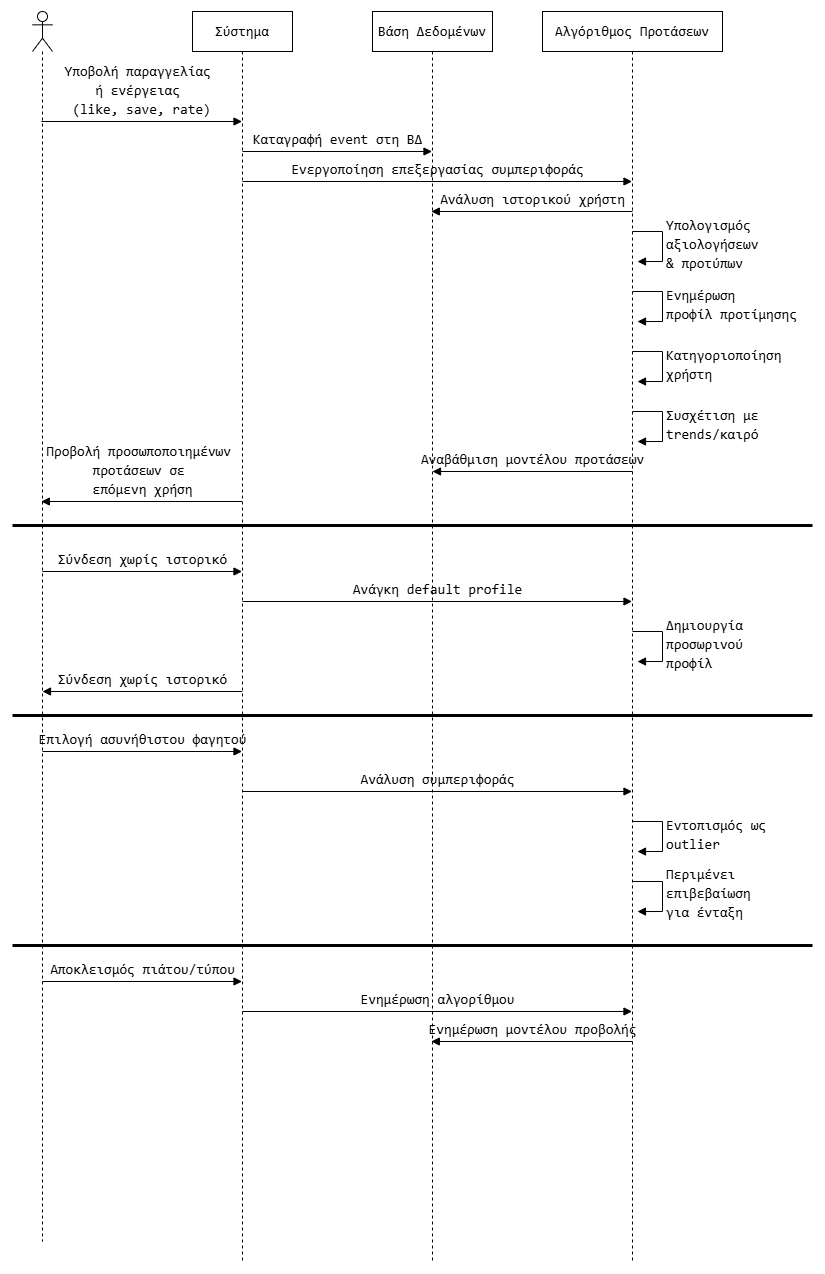

The diagram above was exported from draw.io. Its source (the exported page's mxGraphModel, read from the mxfile embedded in the PNG):
<mxGraphModel dx="2300" dy="1510" grid="1" gridSize="10" guides="1" tooltips="1" connect="1" arrows="1" fold="1" page="1" pageScale="1" pageWidth="850" pageHeight="1100" math="0" shadow="0">
  <root>
    <mxCell id="0" />
    <mxCell id="1" parent="0" />
    <mxCell id="yBbPamQ36BqmKmPe5NSC-1" value="" style="shape=umlLifeline;perimeter=lifelinePerimeter;whiteSpace=wrap;html=1;container=1;dropTarget=0;collapsible=0;recursiveResize=0;outlineConnect=0;portConstraint=eastwest;newEdgeStyle={&quot;curved&quot;:0,&quot;rounded&quot;:0};participant=umlActor;fontColor=default;labelBackgroundColor=none;" vertex="1" parent="1">
      <mxGeometry x="10" y="40" width="20" height="1230" as="geometry" />
    </mxCell>
    <mxCell id="yBbPamQ36BqmKmPe5NSC-2" value="&lt;div style=&quot;font-family: Consolas, &amp;quot;Courier New&amp;quot;, monospace; font-size: 14px; line-height: 19px; white-space: pre;&quot;&gt;&lt;span style=&quot;&quot;&gt;Σύστημα&lt;/span&gt;&lt;/div&gt;" style="shape=umlLifeline;perimeter=lifelinePerimeter;whiteSpace=wrap;html=1;container=1;dropTarget=0;collapsible=0;recursiveResize=0;outlineConnect=0;portConstraint=eastwest;newEdgeStyle={&quot;curved&quot;:0,&quot;rounded&quot;:0};fontColor=default;labelBackgroundColor=none;" vertex="1" parent="1">
      <mxGeometry x="170" y="40" width="100" height="1250" as="geometry" />
    </mxCell>
    <mxCell id="yBbPamQ36BqmKmPe5NSC-3" value="&lt;div style=&quot;font-family: Consolas, &amp;quot;Courier New&amp;quot;, monospace; font-size: 14px; line-height: 19px; white-space: pre;&quot;&gt;&lt;div style=&quot;line-height: 19px;&quot;&gt;&lt;span style=&quot;&quot;&gt;Βάση Δεδομένων&lt;/span&gt;&lt;/div&gt;&lt;/div&gt;" style="shape=umlLifeline;perimeter=lifelinePerimeter;whiteSpace=wrap;html=1;container=1;dropTarget=0;collapsible=0;recursiveResize=0;outlineConnect=0;portConstraint=eastwest;newEdgeStyle={&quot;curved&quot;:0,&quot;rounded&quot;:0};fontColor=default;labelBackgroundColor=none;" vertex="1" parent="1">
      <mxGeometry x="350" y="40" width="120" height="1250" as="geometry" />
    </mxCell>
    <mxCell id="yBbPamQ36BqmKmPe5NSC-4" value="&lt;div style=&quot;font-family: Consolas, &amp;quot;Courier New&amp;quot;, monospace; font-size: 14px; line-height: 19px; white-space: pre;&quot;&gt;&lt;div style=&quot;line-height: 19px;&quot;&gt;&lt;div style=&quot;line-height: 19px;&quot;&gt;&lt;span style=&quot;&quot;&gt;Αλγόριθμος Προτάσεων&lt;/span&gt;&lt;/div&gt;&lt;/div&gt;&lt;/div&gt;" style="shape=umlLifeline;perimeter=lifelinePerimeter;whiteSpace=wrap;html=1;container=1;dropTarget=0;collapsible=0;recursiveResize=0;outlineConnect=0;portConstraint=eastwest;newEdgeStyle={&quot;curved&quot;:0,&quot;rounded&quot;:0};fontColor=default;labelBackgroundColor=none;" vertex="1" parent="1">
      <mxGeometry x="520" y="40" width="180" height="1250" as="geometry" />
    </mxCell>
    <mxCell id="yBbPamQ36BqmKmPe5NSC-5" value="&lt;div style=&quot;font-family: Consolas, &amp;quot;Courier New&amp;quot;, monospace; font-size: 14px; line-height: 19px; white-space-collapse: preserve;&quot;&gt;&lt;div style=&quot;line-height: 19px;&quot;&gt;Υποβολή παραγγελίας &lt;/div&gt;&lt;div style=&quot;line-height: 19px;&quot;&gt;ή ενέργειας &lt;/div&gt;&lt;div style=&quot;line-height: 19px;&quot;&gt;(like, save, rate)&lt;/div&gt;&lt;/div&gt;" style="html=1;verticalAlign=bottom;endArrow=block;curved=0;rounded=0;fontColor=default;labelBackgroundColor=none;" edge="1" parent="1" source="yBbPamQ36BqmKmPe5NSC-1">
      <mxGeometry x="0.0031" width="80" relative="1" as="geometry">
        <mxPoint x="60" y="150" as="sourcePoint" />
        <mxPoint x="219.5" y="150" as="targetPoint" />
        <mxPoint as="offset" />
      </mxGeometry>
    </mxCell>
    <mxCell id="yBbPamQ36BqmKmPe5NSC-6" value="&lt;div style=&quot;font-family: Consolas, &amp;quot;Courier New&amp;quot;, monospace; font-size: 14px; line-height: 19px; white-space-collapse: preserve;&quot;&gt;Καταγραφή event στη ΒΔ&lt;/div&gt;" style="html=1;verticalAlign=bottom;endArrow=block;curved=0;rounded=0;fontColor=default;labelBackgroundColor=none;" edge="1" parent="1">
      <mxGeometry width="80" relative="1" as="geometry">
        <mxPoint x="220" y="180" as="sourcePoint" />
        <mxPoint x="409.5" y="180" as="targetPoint" />
      </mxGeometry>
    </mxCell>
    <mxCell id="yBbPamQ36BqmKmPe5NSC-7" value="&lt;div style=&quot;font-family: Consolas, &amp;quot;Courier New&amp;quot;, monospace; font-size: 14px; line-height: 19px; white-space-collapse: preserve;&quot;&gt;Ενεργοποίηση επεξεργασίας συμπεριφοράς&lt;/div&gt;" style="html=1;verticalAlign=bottom;endArrow=block;curved=0;rounded=0;fontColor=default;labelBackgroundColor=none;" edge="1" parent="1" target="yBbPamQ36BqmKmPe5NSC-4">
      <mxGeometry width="80" relative="1" as="geometry">
        <mxPoint x="220" y="210" as="sourcePoint" />
        <mxPoint x="300" y="210" as="targetPoint" />
      </mxGeometry>
    </mxCell>
    <mxCell id="yBbPamQ36BqmKmPe5NSC-8" value="&lt;div style=&quot;font-family: Consolas, &amp;quot;Courier New&amp;quot;, monospace; font-size: 14px; line-height: 19px; white-space-collapse: preserve;&quot;&gt;Ανάλυση ιστορικού χρήστη&lt;/div&gt;" style="html=1;verticalAlign=bottom;endArrow=block;curved=0;rounded=0;fontColor=default;labelBackgroundColor=none;" edge="1" parent="1" target="yBbPamQ36BqmKmPe5NSC-3">
      <mxGeometry width="80" relative="1" as="geometry">
        <mxPoint x="610" y="240" as="sourcePoint" />
        <mxPoint x="530" y="240" as="targetPoint" />
      </mxGeometry>
    </mxCell>
    <mxCell id="yBbPamQ36BqmKmPe5NSC-10" value="&lt;div style=&quot;font-family: Consolas, &amp;quot;Courier New&amp;quot;, monospace; font-size: 14px; line-height: 19px; white-space-collapse: preserve;&quot;&gt;Υπολογισμός &lt;/div&gt;&lt;div style=&quot;font-family: Consolas, &amp;quot;Courier New&amp;quot;, monospace; font-size: 14px; line-height: 19px; white-space-collapse: preserve;&quot;&gt;αξιολογήσεων &lt;/div&gt;&lt;div style=&quot;font-family: Consolas, &amp;quot;Courier New&amp;quot;, monospace; font-size: 14px; line-height: 19px; white-space-collapse: preserve;&quot;&gt;&amp;amp; προτύπων&lt;/div&gt;" style="html=1;align=left;spacingLeft=2;endArrow=block;rounded=0;edgeStyle=orthogonalEdgeStyle;curved=0;rounded=0;fontColor=default;labelBackgroundColor=none;" edge="1" parent="1">
      <mxGeometry relative="1" as="geometry">
        <mxPoint x="610" y="260" as="sourcePoint" />
        <Array as="points">
          <mxPoint x="640" y="290" />
        </Array>
        <mxPoint x="615" y="290.03999999999996" as="targetPoint" />
      </mxGeometry>
    </mxCell>
    <mxCell id="yBbPamQ36BqmKmPe5NSC-12" value="&lt;div style=&quot;font-family: Consolas, &amp;quot;Courier New&amp;quot;, monospace; font-size: 14px; line-height: 19px; white-space-collapse: preserve;&quot;&gt;&lt;div style=&quot;line-height: 19px;&quot;&gt;Ενημέρωση &lt;/div&gt;&lt;div style=&quot;line-height: 19px;&quot;&gt;προφίλ προτίμησης&lt;/div&gt;&lt;/div&gt;" style="html=1;align=left;spacingLeft=2;endArrow=block;rounded=0;edgeStyle=orthogonalEdgeStyle;curved=0;rounded=0;fontColor=default;labelBackgroundColor=none;" edge="1" parent="1">
      <mxGeometry relative="1" as="geometry">
        <mxPoint x="610" y="320" as="sourcePoint" />
        <Array as="points">
          <mxPoint x="640" y="350" />
        </Array>
        <mxPoint x="615" y="350.03999999999996" as="targetPoint" />
      </mxGeometry>
    </mxCell>
    <mxCell id="yBbPamQ36BqmKmPe5NSC-13" value="&lt;div style=&quot;font-family: Consolas, &amp;quot;Courier New&amp;quot;, monospace; font-size: 14px; line-height: 19px; white-space-collapse: preserve;&quot;&gt;&lt;div style=&quot;line-height: 19px;&quot;&gt;&lt;div style=&quot;line-height: 19px;&quot;&gt;Κατηγοριοποίηση &lt;/div&gt;&lt;div style=&quot;line-height: 19px;&quot;&gt;χρήστη&lt;/div&gt;&lt;/div&gt;&lt;/div&gt;" style="html=1;align=left;spacingLeft=2;endArrow=block;rounded=0;edgeStyle=orthogonalEdgeStyle;curved=0;rounded=0;fontColor=default;labelBackgroundColor=none;" edge="1" parent="1">
      <mxGeometry relative="1" as="geometry">
        <mxPoint x="610" y="380" as="sourcePoint" />
        <Array as="points">
          <mxPoint x="640" y="410" />
        </Array>
        <mxPoint x="615" y="410.03999999999996" as="targetPoint" />
      </mxGeometry>
    </mxCell>
    <mxCell id="yBbPamQ36BqmKmPe5NSC-14" value="&lt;div style=&quot;font-family: Consolas, &amp;quot;Courier New&amp;quot;, monospace; font-size: 14px; line-height: 19px; white-space-collapse: preserve;&quot;&gt;&lt;div style=&quot;line-height: 19px;&quot;&gt;&lt;div style=&quot;line-height: 19px;&quot;&gt;&lt;div style=&quot;line-height: 19px;&quot;&gt;Συσχέτιση με &lt;/div&gt;&lt;div style=&quot;line-height: 19px;&quot;&gt;trends/καιρό&lt;/div&gt;&lt;/div&gt;&lt;/div&gt;&lt;/div&gt;" style="html=1;align=left;spacingLeft=2;endArrow=block;rounded=0;edgeStyle=orthogonalEdgeStyle;curved=0;rounded=0;fontColor=default;labelBackgroundColor=none;" edge="1" parent="1">
      <mxGeometry relative="1" as="geometry">
        <mxPoint x="610" y="440" as="sourcePoint" />
        <Array as="points">
          <mxPoint x="640" y="470" />
        </Array>
        <mxPoint x="615" y="470.03999999999996" as="targetPoint" />
      </mxGeometry>
    </mxCell>
    <mxCell id="yBbPamQ36BqmKmPe5NSC-15" value="&lt;div style=&quot;font-family: Consolas, &amp;quot;Courier New&amp;quot;, monospace; font-size: 14px; line-height: 19px; white-space-collapse: preserve;&quot;&gt;&lt;div style=&quot;line-height: 19px;&quot;&gt;Αναβάθμιση μοντέλου προτάσεων&lt;/div&gt;&lt;/div&gt;" style="html=1;verticalAlign=bottom;endArrow=block;curved=0;rounded=0;fontColor=default;labelBackgroundColor=none;" edge="1" parent="1">
      <mxGeometry width="80" relative="1" as="geometry">
        <mxPoint x="610" y="500" as="sourcePoint" />
        <mxPoint x="410" y="500" as="targetPoint" />
        <mxPoint as="offset" />
      </mxGeometry>
    </mxCell>
    <mxCell id="yBbPamQ36BqmKmPe5NSC-17" value="&lt;div style=&quot;font-family: Consolas, &amp;quot;Courier New&amp;quot;, monospace; font-size: 14px; line-height: 19px; white-space-collapse: preserve;&quot;&gt;&lt;div style=&quot;line-height: 19px;&quot;&gt;&lt;div style=&quot;line-height: 19px;&quot;&gt;Προβολή προσωποποιημένων &lt;/div&gt;&lt;div style=&quot;line-height: 19px;&quot;&gt;προτάσεων σε &lt;/div&gt;&lt;div style=&quot;line-height: 19px;&quot;&gt;επόμενη χρήση&lt;/div&gt;&lt;/div&gt;&lt;/div&gt;" style="html=1;verticalAlign=bottom;endArrow=block;curved=0;rounded=0;fontColor=default;labelBackgroundColor=none;" edge="1" parent="1" target="yBbPamQ36BqmKmPe5NSC-1">
      <mxGeometry x="-0.0048" width="80" relative="1" as="geometry">
        <mxPoint x="219.5" y="530" as="sourcePoint" />
        <mxPoint x="60" y="530" as="targetPoint" />
        <mxPoint as="offset" />
      </mxGeometry>
    </mxCell>
    <mxCell id="yBbPamQ36BqmKmPe5NSC-18" value="" style="line;strokeWidth=3;fillColor=none;align=left;verticalAlign=middle;spacingTop=-1;spacingLeft=3;spacingRight=3;rotatable=0;labelPosition=right;points=[];portConstraint=eastwest;strokeColor=inherit;fontColor=default;labelBackgroundColor=none;" vertex="1" parent="1">
      <mxGeometry x="-10" y="550" width="800" height="8" as="geometry" />
    </mxCell>
    <mxCell id="yBbPamQ36BqmKmPe5NSC-19" value="&lt;div style=&quot;font-family: Consolas, &amp;quot;Courier New&amp;quot;, monospace; font-size: 14px; line-height: 19px; white-space-collapse: preserve;&quot;&gt;Σύνδεση χωρίς ιστορικό&lt;/div&gt;" style="html=1;verticalAlign=bottom;endArrow=block;curved=0;rounded=0;fontColor=default;labelBackgroundColor=none;" edge="1" parent="1">
      <mxGeometry width="80" relative="1" as="geometry">
        <mxPoint x="19.833333333333258" y="600" as="sourcePoint" />
        <mxPoint x="219.5" y="600" as="targetPoint" />
      </mxGeometry>
    </mxCell>
    <mxCell id="yBbPamQ36BqmKmPe5NSC-20" value="&lt;div style=&quot;font-family: Consolas, &amp;quot;Courier New&amp;quot;, monospace; font-size: 14px; line-height: 19px; white-space-collapse: preserve;&quot;&gt;Ανάγκη default profile&lt;/div&gt;" style="html=1;verticalAlign=bottom;endArrow=block;curved=0;rounded=0;fontColor=default;labelBackgroundColor=none;" edge="1" parent="1" target="yBbPamQ36BqmKmPe5NSC-4">
      <mxGeometry width="80" relative="1" as="geometry">
        <mxPoint x="220" y="630" as="sourcePoint" />
        <mxPoint x="300" y="630" as="targetPoint" />
      </mxGeometry>
    </mxCell>
    <mxCell id="yBbPamQ36BqmKmPe5NSC-21" value="&lt;div style=&quot;font-family: Consolas, &amp;quot;Courier New&amp;quot;, monospace; font-size: 14px; line-height: 19px; white-space-collapse: preserve;&quot;&gt;&lt;div style=&quot;line-height: 19px;&quot;&gt;&lt;div style=&quot;line-height: 19px;&quot;&gt;&lt;div style=&quot;line-height: 19px;&quot;&gt;Δημιουργία &lt;/div&gt;&lt;div style=&quot;line-height: 19px;&quot;&gt;προσωρινού &lt;/div&gt;&lt;div style=&quot;line-height: 19px;&quot;&gt;προφίλ&lt;/div&gt;&lt;/div&gt;&lt;/div&gt;&lt;/div&gt;" style="html=1;align=left;spacingLeft=2;endArrow=block;rounded=0;edgeStyle=orthogonalEdgeStyle;curved=0;rounded=0;fontColor=default;labelBackgroundColor=none;" edge="1" parent="1">
      <mxGeometry relative="1" as="geometry">
        <mxPoint x="610" y="660" as="sourcePoint" />
        <Array as="points">
          <mxPoint x="640" y="690" />
        </Array>
        <mxPoint x="615" y="690.04" as="targetPoint" />
      </mxGeometry>
    </mxCell>
    <mxCell id="yBbPamQ36BqmKmPe5NSC-23" value="" style="line;strokeWidth=3;fillColor=none;align=left;verticalAlign=middle;spacingTop=-1;spacingLeft=3;spacingRight=3;rotatable=0;labelPosition=right;points=[];portConstraint=eastwest;strokeColor=inherit;fontColor=default;labelBackgroundColor=none;" vertex="1" parent="1">
      <mxGeometry x="-10" y="740" width="800" height="8" as="geometry" />
    </mxCell>
    <mxCell id="yBbPamQ36BqmKmPe5NSC-24" value="&lt;div style=&quot;font-family: Consolas, &amp;quot;Courier New&amp;quot;, monospace; font-size: 14px; line-height: 19px; white-space-collapse: preserve;&quot;&gt;&lt;div style=&quot;line-height: 19px;&quot;&gt;&lt;div style=&quot;line-height: 19px;&quot;&gt;&lt;div style=&quot;line-height: 19px;&quot;&gt;&lt;div style=&quot;line-height: 19px;&quot;&gt;Εντοπισμός ως &lt;/div&gt;&lt;div style=&quot;line-height: 19px;&quot;&gt;outlier&lt;/div&gt;&lt;/div&gt;&lt;/div&gt;&lt;/div&gt;&lt;/div&gt;" style="html=1;align=left;spacingLeft=2;endArrow=block;rounded=0;edgeStyle=orthogonalEdgeStyle;curved=0;rounded=0;fontColor=default;labelBackgroundColor=none;" edge="1" parent="1">
      <mxGeometry relative="1" as="geometry">
        <mxPoint x="610" y="850" as="sourcePoint" />
        <Array as="points">
          <mxPoint x="640" y="880" />
        </Array>
        <mxPoint x="615" y="880.04" as="targetPoint" />
      </mxGeometry>
    </mxCell>
    <mxCell id="yBbPamQ36BqmKmPe5NSC-25" value="&lt;div style=&quot;font-family: Consolas, &amp;quot;Courier New&amp;quot;, monospace; font-size: 14px; line-height: 19px; white-space-collapse: preserve;&quot;&gt;&lt;div style=&quot;line-height: 19px;&quot;&gt;&lt;div style=&quot;line-height: 19px;&quot;&gt;&lt;div style=&quot;line-height: 19px;&quot;&gt;&lt;div style=&quot;line-height: 19px;&quot;&gt;&lt;div style=&quot;line-height: 19px;&quot;&gt;Περιμένει &lt;/div&gt;&lt;div style=&quot;line-height: 19px;&quot;&gt;επιβεβαίωση &lt;/div&gt;&lt;div style=&quot;line-height: 19px;&quot;&gt;για ένταξη&lt;/div&gt;&lt;/div&gt;&lt;/div&gt;&lt;/div&gt;&lt;/div&gt;&lt;/div&gt;" style="html=1;align=left;spacingLeft=2;endArrow=block;rounded=0;edgeStyle=orthogonalEdgeStyle;curved=0;rounded=0;fontColor=default;labelBackgroundColor=none;" edge="1" parent="1">
      <mxGeometry x="-0.0101" relative="1" as="geometry">
        <mxPoint x="610" y="910" as="sourcePoint" />
        <Array as="points">
          <mxPoint x="640" y="940" />
        </Array>
        <mxPoint x="615" y="940.04" as="targetPoint" />
        <mxPoint as="offset" />
      </mxGeometry>
    </mxCell>
    <mxCell id="yBbPamQ36BqmKmPe5NSC-26" value="&lt;div style=&quot;font-family: Consolas, &amp;quot;Courier New&amp;quot;, monospace; font-size: 14px; line-height: 19px; white-space-collapse: preserve;&quot;&gt;Σύνδεση χωρίς ιστορικό&lt;/div&gt;" style="html=1;verticalAlign=bottom;endArrow=block;curved=0;rounded=0;fontColor=default;labelBackgroundColor=none;" edge="1" parent="1">
      <mxGeometry width="80" relative="1" as="geometry">
        <mxPoint x="219.67" y="720" as="sourcePoint" />
        <mxPoint x="20.00333333333326" y="720" as="targetPoint" />
      </mxGeometry>
    </mxCell>
    <mxCell id="yBbPamQ36BqmKmPe5NSC-27" value="&lt;div style=&quot;font-family: Consolas, &amp;quot;Courier New&amp;quot;, monospace; font-size: 14px; line-height: 19px; white-space-collapse: preserve;&quot;&gt;Επιλογή ασυνήθιστου φαγητού&lt;/div&gt;" style="html=1;verticalAlign=bottom;endArrow=block;curved=0;rounded=0;fontColor=default;labelBackgroundColor=none;" edge="1" parent="1" target="yBbPamQ36BqmKmPe5NSC-2">
      <mxGeometry width="80" relative="1" as="geometry">
        <mxPoint x="20" y="780" as="sourcePoint" />
        <mxPoint x="100" y="780" as="targetPoint" />
      </mxGeometry>
    </mxCell>
    <mxCell id="yBbPamQ36BqmKmPe5NSC-28" value="&lt;div style=&quot;font-family: Consolas, &amp;quot;Courier New&amp;quot;, monospace; font-size: 14px; line-height: 19px; white-space-collapse: preserve;&quot;&gt;Ανάλυση συμπεριφοράς&lt;/div&gt;" style="html=1;verticalAlign=bottom;endArrow=block;curved=0;rounded=0;fontColor=default;labelBackgroundColor=none;" edge="1" parent="1" target="yBbPamQ36BqmKmPe5NSC-4">
      <mxGeometry width="80" relative="1" as="geometry">
        <mxPoint x="220" y="820" as="sourcePoint" />
        <mxPoint x="300" y="820" as="targetPoint" />
      </mxGeometry>
    </mxCell>
    <mxCell id="yBbPamQ36BqmKmPe5NSC-29" value="" style="line;strokeWidth=3;fillColor=none;align=left;verticalAlign=middle;spacingTop=-1;spacingLeft=3;spacingRight=3;rotatable=0;labelPosition=right;points=[];portConstraint=eastwest;strokeColor=inherit;fontColor=default;labelBackgroundColor=none;" vertex="1" parent="1">
      <mxGeometry x="-10" y="970" width="800" height="8" as="geometry" />
    </mxCell>
    <mxCell id="yBbPamQ36BqmKmPe5NSC-30" value="&lt;div style=&quot;font-family: Consolas, &amp;quot;Courier New&amp;quot;, monospace; font-size: 14px; line-height: 19px; white-space-collapse: preserve;&quot;&gt;Αποκλεισμός πιάτου/τύπου&lt;/div&gt;" style="html=1;verticalAlign=bottom;endArrow=block;curved=0;rounded=0;fontColor=default;labelBackgroundColor=none;" edge="1" parent="1" target="yBbPamQ36BqmKmPe5NSC-2">
      <mxGeometry width="80" relative="1" as="geometry">
        <mxPoint x="20" y="1010" as="sourcePoint" />
        <mxPoint x="100" y="1010" as="targetPoint" />
      </mxGeometry>
    </mxCell>
    <mxCell id="yBbPamQ36BqmKmPe5NSC-31" value="&lt;div style=&quot;font-family: Consolas, &amp;quot;Courier New&amp;quot;, monospace; font-size: 14px; line-height: 19px; white-space-collapse: preserve;&quot;&gt;Ενημέρωση αλγορίθμου&lt;/div&gt;" style="html=1;verticalAlign=bottom;endArrow=block;curved=0;rounded=0;fontColor=default;labelBackgroundColor=none;" edge="1" parent="1" target="yBbPamQ36BqmKmPe5NSC-4">
      <mxGeometry width="80" relative="1" as="geometry">
        <mxPoint x="220" y="1040" as="sourcePoint" />
        <mxPoint x="300" y="1040" as="targetPoint" />
      </mxGeometry>
    </mxCell>
    <mxCell id="yBbPamQ36BqmKmPe5NSC-32" value="&lt;div style=&quot;font-family: Consolas, &amp;quot;Courier New&amp;quot;, monospace; font-size: 14px; line-height: 19px; white-space-collapse: preserve;&quot;&gt;Ενημέρωση μοντέλου προβολής&lt;/div&gt;" style="html=1;verticalAlign=bottom;endArrow=block;curved=0;rounded=0;fontColor=default;labelBackgroundColor=none;" edge="1" parent="1" target="yBbPamQ36BqmKmPe5NSC-3">
      <mxGeometry width="80" relative="1" as="geometry">
        <mxPoint x="610" y="1070" as="sourcePoint" />
        <mxPoint x="530" y="1070" as="targetPoint" />
      </mxGeometry>
    </mxCell>
  </root>
</mxGraphModel>